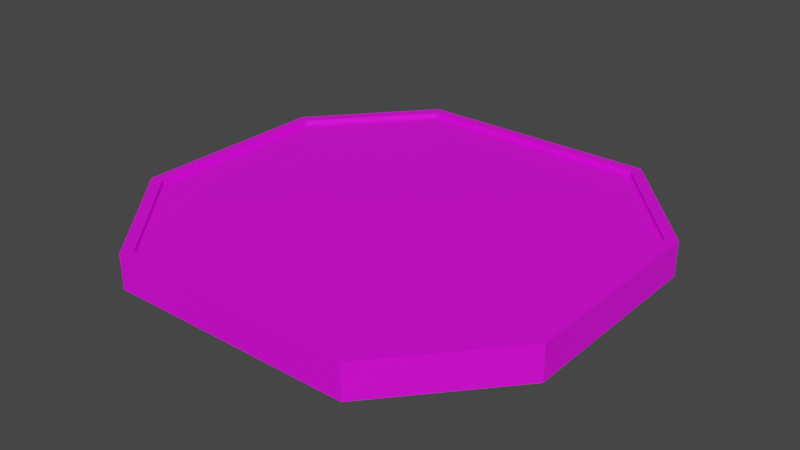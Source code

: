 # Source: pool.blend  (saved by Blender 2.90.8; exported with 4.5.12 LTS)
import bpy
from mathutils import Matrix  # noqa: F401  (used for matrix-valued properties, if any)

bpy.ops.wm.read_factory_settings(use_empty=True)
scene = bpy.context.scene
scene.name = 'Scene'

# ---- collections
col_collection = bpy.data.collections.new('Collection'); scene.collection.children.link(col_collection)

# ---- images (referenced by path relative to the original .blend; pixels are not part of the script)
import os
ASSET_DIR = os.environ.get("B2B_ASSET_DIR", "")  # directory of the original .blend (textures are referenced by path, not embedded)
HERE = os.path.dirname(os.path.abspath(__file__))  # packed textures are extracted next to this script under _unpacked/

def load_image(name, relpath, width, height, colorspace="sRGB"):
    """Load a texture the original file referenced (path relative to the .blend, or extracted next to this script)."""
    p = next((c for c in (os.path.join(HERE, relpath), os.path.join(ASSET_DIR, relpath)) if relpath and os.path.exists(c)), "")
    if p:
        img = bpy.data.images.load(p, check_existing=True)
        img.name = name
    else:  # same state as the original file: an image datablock whose file is absent (Cycles renders it pink)
        img = bpy.data.images.new(name, width, height)
        img.source = "FILE"
        img.filepath = "//" + (relpath or name)
    img.colorspace_settings.name = colorspace
    return img
img_pool_walls_bake = load_image('pool-walls-bake', 'pool-walls-bake.png', 1024, 1024, 'sRGB')
img_water_surface_bake = load_image('water-surface-bake', 'water-surface-bake.png', 1024, 1024, 'sRGB')
img_underwater_bake_full_png = load_image('underwater_bake_full.png', 'underwater_bake_full.png', 1024, 1024, 'sRGB')

# ---- materials (node trees are filled in below, after node groups)
mat_pool_walls = bpy.data.materials.new('pool-walls')
mat_water_surface = bpy.data.materials.new('water-surface')
mat_water_surface.surface_render_method = 'BLENDED'
mat_water_surface.blend_method = 'BLEND'
mat_walls_inside_pool = bpy.data.materials.new('walls-inside-pool')

# ---- material node trees
mat_pool_walls.use_nodes = True; mat_pool_walls.node_tree.nodes.clear()
_N = mat_pool_walls.node_tree.nodes; _L = mat_pool_walls.node_tree.links
n0 = _N.new('ShaderNodeBsdfPrincipled'); n0.name = 'Principled BSDF'; n0.location = (185, 302)
n0.distribution = 'GGX'
n0.subsurface_method = 'BURLEY'
n0.inputs[3].default_value = 1.45
n0.inputs[27].default_value = (0.0, 0.0, 0.0, 1.0)
n0.inputs[28].default_value = 1.0
n1 = _N.new('ShaderNodeOutputMaterial'); n1.name = 'Material Output'; n1.location = (475, 302)
n2 = _N.new('ShaderNodeTexImage'); n2.name = 'Image Texture'; n2.location = (-289, 181)
n2.image = img_pool_walls_bake
_L.new(n0.outputs[0], n1.inputs[0])
_L.new(n2.outputs[0], n0.inputs[0])
n1.is_active_output = True
mat_water_surface.use_nodes = True; mat_water_surface.node_tree.nodes.clear()
_N = mat_water_surface.node_tree.nodes; _L = mat_water_surface.node_tree.links
n0 = _N.new('ShaderNodeOutputMaterial'); n0.name = 'Material Output'; n0.location = (390, 300)
n1 = _N.new('ShaderNodeBsdfPrincipled'); n1.name = 'Principled BSDF'; n1.location = (75, 378)
n1.distribution = 'GGX'
n1.subsurface_method = 'BURLEY'
n1.inputs[3].default_value = 1.45
n1.inputs[27].default_value = (0.0, 0.0, 0.0, 1.0)
n1.inputs[28].default_value = 1.0
n2 = _N.new('ShaderNodeSeparateColor'); n2.name = 'Separate HSV'; n2.location = (-465, -15)
n3 = _N.new('ShaderNodeValToRGB'); n3.name = 'ColorRamp.001'; n3.location = (-258, -1)
while len(n3.color_ramp.elements) > 1: n3.color_ramp.elements.remove(n3.color_ramp.elements[-1])
n3.color_ramp.elements[0].position = 0.0; n3.color_ramp.elements[0].color = (0.0, 0.0, 0.0, 1.0)
_e = n3.color_ramp.elements.new(0.646); _e.color = (1.0, 1.0, 1.0, 1.0)
n4 = _N.new('ShaderNodeTexImage'); n4.name = 'Image Texture'; n4.location = (-786, -54)
n4.image = img_water_surface_bake
_L.new(n1.outputs[0], n0.inputs[0])
_L.new(n4.outputs[0], n2.inputs[0])
_L.new(n2.outputs[2], n3.inputs[0])
_L.new(n3.outputs[0], n1.inputs[4])
_L.new(n4.outputs[0], n1.inputs[0])
n0.is_active_output = True
mat_walls_inside_pool.use_nodes = True; mat_walls_inside_pool.node_tree.nodes.clear()
_N = mat_walls_inside_pool.node_tree.nodes; _L = mat_walls_inside_pool.node_tree.links
n0 = _N.new('ShaderNodeBsdfPrincipled'); n0.name = 'Principled BSDF'; n0.location = (191, 300)
n0.distribution = 'GGX'
n0.subsurface_method = 'BURLEY'
n0.inputs[3].default_value = 1.45
n0.inputs[27].default_value = (0.0, 0.0, 0.0, 1.0)
n0.inputs[28].default_value = 1.0
n1 = _N.new('ShaderNodeOutputMaterial'); n1.name = 'Material Output'; n1.location = (481, 300)
n2 = _N.new('ShaderNodeTexImage'); n2.name = 'Image Texture'; n2.location = (-198, 271)
n2.image = img_underwater_bake_full_png
_L.new(n0.outputs[0], n1.inputs[0])
_L.new(n2.outputs[0], n0.inputs[0])
n1.is_active_output = True

# ---- world
world_world = bpy.data.worlds.new('World'); scene.world = world_world
world_world.use_nodes = True; world_world.node_tree.nodes.clear()
_N = world_world.node_tree.nodes; _L = world_world.node_tree.links
n0 = _N.new('ShaderNodeOutputWorld'); n0.name = 'World Output'; n0.location = (300, 300)
n1 = _N.new('ShaderNodeBackground'); n1.name = 'Background'; n1.location = (10, 300)
n1.inputs[0].default_value = (0.05088, 0.05088, 0.05088, 1.0)
_L.new(n1.outputs[0], n0.inputs[0])
n0.is_active_output = True
world_world.color = (0.05088, 0.05088, 0.05088)
world_world.use_sun_shadow = False
world_world.sun_shadow_jitter_overblur = 0.0

# ---- meshes
me_cylinder_013 = bpy.data.meshes.new('Cylinder.013')
me_cylinder_013.from_pydata([(-6.407, -2.894, 5.707), (-3.533, -6.199, 5.707), (3.715, -6.199, 5.707), (6.579, -2.912, 5.707), (6.579, 3.066, 5.707), (3.715, 6.354, 5.707), (-3.533, 6.354, 5.707), (-6.407, 3.048, 5.707), (-6.084, -2.773, 6.707), (-3.385, -5.876, 6.707), (3.567, -5.876, 6.707), (6.255, -2.791, 6.707), (6.255, 2.945, 6.707), (3.567, 6.03, 6.707), (-3.385, 6.03, 6.707), (-6.084, 2.927, 6.707), (-6.407, -2.894, 6.707), (-3.533, -6.199, 6.707), (3.715, -6.199, 6.707), (6.579, -2.912, 6.707), (6.579, 3.066, 6.707), (3.715, 6.354, 6.707), (-3.533, 6.354, 6.707), (-6.407, 3.048, 6.707), (-6.084, -2.773, 6.569), (-3.385, -5.876, 6.569), (3.567, -5.876, 6.569), (6.255, -2.791, 6.569), (6.255, 2.945, 6.569), (3.567, 6.03, 6.569), (-3.385, 6.03, 6.569), (-6.084, 2.927, 6.569)], [], [(14, 15, 31, 30), (6, 7, 23, 22), (5, 6, 22, 21), (3, 4, 20, 19), (0, 1, 17, 16), (7, 0, 16, 23), (4, 5, 21, 20), (2, 3, 19, 18), (1, 2, 18, 17), (9, 8, 16, 17), (10, 9, 17, 18), (11, 10, 18, 19), (12, 11, 19, 20), (13, 12, 20, 21), (14, 13, 21, 22), (15, 14, 22, 23), (8, 15, 23, 16), (12, 13, 29, 28), (10, 11, 27, 26), (8, 9, 25, 24), (15, 8, 24, 31), (13, 14, 30, 29), (11, 12, 28, 27), (9, 10, 26, 25)])
me_cylinder_013.polygons.foreach_set('material_index', [1, 1, 1, 1, 1, 1, 1, 1, 1, 1, 1, 1, 1, 1, 1, 1, 1, 1, 1, 1, 1, 1, 1, 1])
_uv = me_cylinder_013.uv_layers.new(name='UVMap')
_uv.uv.foreach_set('vector', [0.9832, 0.7841, 0.9832, 0.5894, 0.991, 0.5894, 0.991, 0.7841, 0.8518, 0.8267, 0.8518, 0.6193, 0.9087, 0.6193, 0.9087, 0.8267, 0.9714, 0.02273, 0.9714, 0.4773, 0.9144, 0.4773, 0.9144, 0.02273, 0.7892, 0.6205, 0.7892, 0.2455, 0.8461, 0.2455, 0.8461, 0.6205, 0.8518, 0.2467, 0.8518, 0.03936, 0.9087, 0.03936, 0.9087, 0.2467, 0.8518, 0.6193, 0.8518, 0.2467, 0.9087, 0.2467, 0.9087, 0.6193, 0.7892, 0.2455, 0.7892, 0.03936, 0.8461, 0.03936, 0.8461, 0.2455, 0.7892, 0.8267, 0.7892, 0.6205, 0.8461, 0.6205, 0.8461, 0.8267, 0.9714, 0.5227, 0.9714, 0.9773, 0.9144, 0.9773, 0.9144, 0.5227, 0.7321, 0.2303, 0.5554, 0.06101, 0.5623, 0.04072, 0.7506, 0.221, 0.7321, 0.6663, 0.7321, 0.2303, 0.7506, 0.221, 0.7506, 0.6756, 0.5565, 0.8349, 0.7321, 0.6663, 0.7506, 0.6756, 0.5634, 0.8552, 0.2298, 0.8349, 0.5565, 0.8349, 0.5634, 0.8552, 0.2229, 0.8552, 0.05416, 0.6663, 0.2298, 0.8349, 0.2229, 0.8552, 0.03574, 0.6756, 0.05416, 0.2303, 0.05416, 0.6663, 0.03574, 0.6756, 0.03574, 0.221, 0.2309, 0.06101, 0.05416, 0.2303, 0.03574, 0.221, 0.224, 0.04072, 0.5554, 0.06101, 0.2309, 0.06101, 0.224, 0.04072, 0.5623, 0.04072, 0.9746, 0.2308, 0.9746, 0.03734, 0.9824, 0.03734, 0.9824, 0.2308, 0.9746, 0.7841, 0.9746, 0.5906, 0.9824, 0.5906, 0.9824, 0.7841, 0.9832, 0.232, 0.9832, 0.03734, 0.991, 0.03734, 0.991, 0.232, 0.9832, 0.5894, 0.9832, 0.232, 0.991, 0.232, 0.991, 0.5894, 0.9918, 0.9376, 0.9918, 0.5015, 0.9996, 0.5015, 0.9996, 0.9376, 0.9746, 0.5906, 0.9746, 0.2308, 0.9824, 0.2308, 0.9824, 0.5906, 0.9996, 0.0218, 0.9996, 0.4579, 0.9918, 0.4579, 0.9918, 0.0218])
me_cylinder_013.materials.append(mat_pool_walls)
me_cylinder_013.materials.append(mat_pool_walls)
me_cylinder_013.use_remesh_fix_poles = True
me_cylinder_013.use_remesh_preserve_attributes = False
me_cylinder_013.use_mirror_vertex_groups = False
me_cylinder_013.update()
me_cylinder_013.normals_split_custom_set([tuple(v) for v in zip(*[iter([0.7546, -0.6562, 0.0, 0.7546, -0.6562, 0.0, 0.7546, -0.6562, 0.0, 0.7546, -0.6562, 0.0, -0.7546, 0.6562, 0.0, -0.7546, 0.6562, 0.0, -0.7546, 0.6562, 0.0, -0.7546, 0.6562, 0.0, 1.316e-07, 1.0, 0.0, 1.316e-07, 1.0, 0.0, 1.316e-07, 1.0, 0.0, 1.316e-07, 1.0, 0.0, 1.0, -1.595e-07, 0.0, 1.0, -1.595e-07, 0.0, 1.0, -1.595e-07, 0.0, 1.0, -1.595e-07, 0.0, -0.7546, -0.6562, 0.0, -0.7546, -0.6562, 0.0, -0.7546, -0.6562, 0.0, -0.7546, -0.6562, 0.0, -1.0, 3.21e-07, 0.0, -1.0, 3.21e-07, 0.0, -1.0, 3.21e-07, 0.0, -1.0, 3.21e-07, 0.0, 0.754, 0.6569, 0.0, 0.754, 0.6569, 0.0, 0.754, 0.6569, 0.0, 0.754, 0.6569, 0.0, 0.754, -0.6569, 0.0, 0.754, -0.6569, 0.0, 0.754, -0.6569, 0.0, 0.754, -0.6569, 0.0, -1.974e-07, -1.0, 0.0, -1.974e-07, -1.0, 0.0, -1.974e-07, -1.0, 0.0, -1.974e-07, -1.0, 0.0, -1.389e-06, 0.0, 1.0, -1.389e-06, 0.0, 1.0, -1.389e-06, 0.0, 1.0, -1.389e-06, 0.0, 1.0, 2.485e-08, 0.0, 1.0, 2.485e-08, 0.0, 1.0, 2.485e-08, 0.0, 1.0, 2.485e-08, 0.0, 1.0, 0.0, 0.0, 1.0, 0.0, 0.0, 1.0, 0.0, 0.0, 1.0, 0.0, 0.0, 1.0, 0.0, 0.0, 1.0, 0.0, 0.0, 1.0, 0.0, 0.0, 1.0, 0.0, 0.0, 1.0, 1.396e-06, 0.0, 1.0, 1.396e-06, 0.0, 1.0, 1.396e-06, 0.0, 1.0, 1.396e-06, 0.0, 1.0, 1.805e-08, 0.0, 1.0, 1.805e-08, 0.0, 1.0, 1.805e-08, 0.0, 1.0, 1.805e-08, 0.0, 1.0, 0.0, 0.0, 1.0, 0.0, 0.0, 1.0, 0.0, 0.0, 1.0, 0.0, 0.0, 1.0, 2.027e-06, 0.0, 1.0, 2.027e-06, 0.0, 1.0, 2.027e-06, 0.0, 1.0, 2.027e-06, 0.0, 1.0, -0.754, -0.6569, 0.0, -0.754, -0.6569, 0.0, -0.754, -0.6569, 0.0, -0.754, -0.6569, 0.0, -0.754, 0.6569, 0.0, -0.754, 0.6569, 0.0, -0.754, 0.6569, 0.0, -0.754, 0.6569, 0.0, 0.7546, 0.6562, 0.0, 0.7546, 0.6562, 0.0, 0.7546, 0.6562, 0.0, 0.7546, 0.6562, 0.0, 1.0, -3.05e-07, 0.0, 1.0, -3.05e-07, 0.0, 1.0, -3.05e-07, 0.0, 1.0, -3.05e-07, 0.0, -1.372e-07, -1.0, 0.0, -1.372e-07, -1.0, 0.0, -1.372e-07, -1.0, 0.0, -1.372e-07, -1.0, 0.0, -1.0, 1.515e-07, 0.0, -1.0, 1.515e-07, 0.0, -1.0, 1.515e-07, 0.0, -1.0, 1.515e-07, 0.0, 2.057e-07, 1.0, 0.0, 2.057e-07, 1.0, 0.0, 2.057e-07, 1.0, 0.0, 2.057e-07, 1.0, 0.0])] * 3)])
me_cylinder_001 = bpy.data.meshes.new('Cylinder.001')
me_cylinder_001.from_pydata([(-6.084, -2.773, 6.569), (-3.385, -5.876, 6.569), (3.567, -5.876, 6.569), (6.255, -2.791, 6.569), (6.255, 2.945, 6.569), (3.567, 6.03, 6.569), (-3.385, 6.03, 6.569), (-6.084, 2.927, 6.569), (-1.258, -1.474, 6.569), (3.567, 0.07728, 6.569), (-1.258, 4.479, 6.569), (0.09106, -5.876, 6.569), (-4.735, -1.474, 6.569), (-3.671, 0.7265, 6.569), (1.155, -3.675, 6.569), (-1.79, -2.575, 6.569), (4.911, 4.488, 6.569), (4.911, -1.465, 6.569), (3.567, -2.899, 6.569), (3.567, 3.054, 6.569), (4.239, 0.7943, 6.569)], [], [(1, 12, 7, 0), (15, 13, 7, 12), (3, 4, 17, 2), (20, 19, 9, 18), (6, 7, 10, 5), (2, 18, 9, 8, 14), (8, 10, 7, 13), (8, 9, 10), (9, 19, 5, 10), (11, 15, 12, 1), (2, 14, 15, 11), (14, 8, 13, 15), (17, 20, 18, 2), (4, 16, 20, 17), (16, 5, 19, 20)])
_uv = me_cylinder_001.uv_layers.new(name='UVMap')
_uv.uv.foreach_set('vector', [0.09833, 0.7536, 0.336, 0.8549, 0.7336, 0.9872, 0.2368, 0.9543, 0.2334, 0.6507, 0.6012, 0.8413, 0.7336, 0.9872, 0.336, 0.8549, 0.2582, 0.07928, 0.6204, 0.01304, 0.3367, 0.1442, -9.266e-05, 0.2432, 0.5092, 0.1937, 0.6817, 0.2432, 0.5023, 0.281, 0.2272, 0.2432, 0.8939, 0.6817, 0.7336, 0.9872, 0.775, 0.5657, 0.9999, 0.2111, -9.266e-05, 0.2432, 0.2272, 0.2432, 0.5023, 0.281, 0.3814, 0.5317, 0.1161, 0.3477, 0.3814, 0.5317, 0.775, 0.5657, 0.7336, 0.9872, 0.6012, 0.8413, 0.3814, 0.5317, 0.5023, 0.281, 0.775, 0.5657, 0.5023, 0.281, 0.6817, 0.2432, 0.9999, 0.2111, 0.775, 0.5657, 0.0813, 0.5221, 0.2334, 0.6507, 0.336, 0.8549, 0.09833, 0.7536, -9.266e-05, 0.2432, 0.1161, 0.3477, 0.2334, 0.6507, 0.0813, 0.5221, 0.1161, 0.3477, 0.3814, 0.5317, 0.6012, 0.8413, 0.2334, 0.6507, 0.3367, 0.1442, 0.5092, 0.1937, 0.2272, 0.2432, -9.266e-05, 0.2432, 0.6204, 0.01304, 0.8461, 0.1669, 0.5092, 0.1937, 0.3367, 0.1442, 0.8461, 0.1669, 0.9999, 0.2111, 0.6817, 0.2432, 0.5092, 0.1937])
me_cylinder_001.materials.append(mat_water_surface)
me_cylinder_001.use_remesh_fix_poles = True
me_cylinder_001.use_remesh_preserve_attributes = False
me_cylinder_001.use_mirror_vertex_groups = False
me_cylinder_001.update()
me_cylinder_001.normals_split_custom_set([tuple(v) for v in zip(*[iter([0.0, 0.0, 1.0, 0.0, 0.0, 1.0, 0.0, 0.0, 1.0, 0.0, 0.0, 1.0, 0.0, 0.0, 1.0, 0.0, 0.0, 1.0, 0.0, 0.0, 1.0, 0.0, 0.0, 1.0, 4.948e-07, 0.0, 1.0, 4.948e-07, 0.0, 1.0, 4.948e-07, 0.0, 1.0, 4.948e-07, 0.0, 1.0, 1.907e-06, 0.0, 1.0, 1.907e-06, 0.0, 1.0, 1.907e-06, 0.0, 1.0, 1.907e-06, 0.0, 1.0, 8.841e-08, 0.0, 1.0, 8.841e-08, 0.0, 1.0, 8.841e-08, 0.0, 1.0, 8.841e-08, 0.0, 1.0, 0.0, 0.0, 1.0, 0.0, 0.0, 1.0, 0.0, 0.0, 1.0, 0.0, 0.0, 1.0, 0.0, 0.0, 1.0, -1.992e-07, 0.0, 1.0, -1.992e-07, 0.0, 1.0, -1.992e-07, 0.0, 1.0, -1.992e-07, 0.0, 1.0, 1.328e-07, 0.0, 1.0, 1.328e-07, 0.0, 1.0, 1.328e-07, 0.0, 1.0, -6.639e-08, 0.0, 1.0, -6.639e-08, 0.0, 1.0, -6.639e-08, 0.0, 1.0, -6.639e-08, 0.0, 1.0, -1.662e-07, 0.0, 1.0, -1.662e-07, 0.0, 1.0, -1.662e-07, 0.0, 1.0, -1.662e-07, 0.0, 1.0, 0.0, 0.0, 1.0, 0.0, 0.0, 1.0, 0.0, 0.0, 1.0, 0.0, 0.0, 1.0, -4.986e-07, 0.0, 1.0, -4.986e-07, 0.0, 1.0, -4.986e-07, 0.0, 1.0, -4.986e-07, 0.0, 1.0, 0.0, 0.0, 1.0, 0.0, 0.0, 1.0, 0.0, 0.0, 1.0, 0.0, 0.0, 1.0, -3.179e-07, 0.0, 1.0, -3.179e-07, 0.0, 1.0, -3.179e-07, 0.0, 1.0, -3.179e-07, 0.0, 1.0, 4.768e-07, 0.0, 1.0, 4.768e-07, 0.0, 1.0, 4.768e-07, 0.0, 1.0, 4.768e-07, 0.0, 1.0])] * 3)])
me_cylinder_006 = bpy.data.meshes.new('Cylinder.006')
me_cylinder_006.from_pydata([(-6.084, -2.773, 6.569), (-3.385, -5.876, 6.569), (3.567, -5.876, 6.569), (6.255, -2.791, 6.569), (6.255, 2.945, 6.569), (3.567, 6.03, 6.569), (-3.385, 6.03, 6.569), (-6.084, 2.927, 6.569), (-6.084, -2.773, 5.767), (-3.385, -5.876, 5.767), (3.567, -5.876, 5.767), (6.255, -2.791, 5.767), (6.255, 2.945, 5.767), (3.567, 6.03, 5.767), (-3.385, 6.03, 5.767), (-6.084, 2.927, 5.767), (0.09106, -5.876, 5.767), (6.255, 0.07728, 5.767), (0.09106, 6.03, 5.767), (-6.084, 0.07729, 5.767), (-1.647, -5.876, 5.767), (-6.084, 1.502, 5.767), (-1.647, 6.03, 5.767), (6.255, 1.511, 5.767), (1.829, -5.876, 5.767), (-4.735, 4.479, 5.767), (4.911, 4.488, 5.767), (4.911, -4.333, 5.767), (-4.735, -4.324, 5.767), (6.255, -1.357, 5.767), (1.829, 6.03, 5.767), (-6.084, -1.348, 5.767), (1.829, -2.784, 5.767), (1.829, 1.508, 5.767), (1.829, 2.939, 5.767), (1.829, 4.485, 5.767), (1.829, -4.33, 5.767), (0.09106, -4.329, 5.767), (-1.647, -4.327, 5.767), (-3.385, -4.325, 5.767), (-4.735, -2.775, 5.767), (-3.385, -2.777, 5.767), (0.09106, -2.782, 5.767), (4.911, -2.789, 5.767), (4.911, -1.356, 5.767), (1.829, -1.353, 5.767), (-1.647, -1.351, 5.767), (-3.385, -1.35, 5.767), (1.829, 0.07728, 5.767), (0.09106, 0.07728, 5.767), (-4.735, 0.07729, 5.767), (-4.735, 1.503, 5.767), (-3.385, 1.504, 5.767), (-1.647, 1.506, 5.767), (0.09106, 1.507, 5.767), (3.567, 1.509, 5.767), (4.911, 1.51, 5.767), (4.911, 2.943, 5.767), (-1.647, 2.934, 5.767), (-3.385, 2.931, 5.767), (-4.735, 2.929, 5.767), (-1.647, 4.482, 5.767), (3.567, 4.487, 5.767), (0.09106, -1.352, 5.767), (0.09106, 2.936, 5.767), (0.09106, 4.483, 5.767), (-1.647, -2.779, 5.767), (-1.647, 0.07729, 5.767), (-3.385, 0.07729, 5.767), (-3.385, 4.48, 5.767), (-4.735, -1.349, 5.767), (3.567, -4.332, 5.767), (3.567, -2.787, 5.767), (3.567, -1.355, 5.767), (3.567, 0.07728, 5.767), (3.567, 2.941, 5.767), (4.911, 0.07728, 5.767), (4.911, 4.488, 6.569), (6.255, 0.07728, 6.569), (6.255, 1.511, 6.569), (6.255, -1.357, 6.569), (-4.735, -4.324, 6.569), (4.911, -4.333, 6.569), (-4.735, 4.479, 6.569), (0.09106, -5.876, 6.569), (0.09106, 6.03, 6.569), (-6.084, 0.07729, 6.569), (1.829, -5.876, 6.569), (-1.647, 6.03, 6.569), (-6.084, 1.502, 6.569), (-1.647, -5.876, 6.569), (1.829, 6.03, 6.569), (-6.084, -1.348, 6.569)], [], [(30, 13, 5, 91), (4, 12, 23, 79), (23, 17, 78, 79), (18, 30, 91, 85), (5, 13, 26, 77), (77, 26, 12, 4), (17, 29, 80, 78), (17, 23, 56, 76), (23, 12, 57, 56), (26, 57, 12), (26, 13, 62), (14, 25, 69), (15, 60, 25), (28, 40, 8), (28, 9, 39), (27, 71, 10), (27, 11, 43), (11, 29, 44, 43), (29, 17, 76, 44), (57, 26, 62, 75), (55, 56, 57, 75), (76, 56, 55, 74), (73, 44, 76, 74), (72, 43, 44, 73), (43, 72, 71, 27), (13, 30, 35, 62), (35, 34, 75, 62), (34, 33, 55, 75), (33, 48, 74, 55), (48, 45, 73, 74), (45, 32, 72, 73), (71, 72, 32, 36), (24, 10, 71, 36), (36, 37, 16, 24), (36, 32, 42, 37), (45, 63, 42, 32), (48, 49, 63, 45), (33, 54, 49, 48), (34, 64, 54, 33), (35, 65, 64, 34), (30, 18, 65, 35), (37, 38, 20, 16), (37, 42, 66, 38), (66, 42, 63, 46), (46, 63, 49, 67), (49, 54, 53, 67), (53, 54, 64, 58), (64, 65, 61, 58), (18, 22, 61, 65), (38, 39, 9, 20), (38, 66, 41, 39), (41, 66, 46, 47), (47, 46, 67, 68), (52, 68, 67, 53), (52, 53, 58, 59), (58, 61, 69, 59), (22, 14, 69, 61), (25, 60, 59, 69), (51, 52, 59, 60), (68, 52, 51, 50), (70, 47, 68, 50), (40, 41, 47, 70), (40, 28, 39, 41), (8, 40, 70, 31), (31, 70, 50, 19), (19, 50, 51, 21), (21, 51, 60, 15), (22, 18, 85, 88), (6, 14, 22, 88), (6, 83, 25, 14), (7, 15, 25, 83), (3, 80, 29, 11), (3, 11, 27, 82), (2, 82, 27, 10), (2, 10, 24, 87), (24, 16, 84, 87), (16, 20, 90, 84), (1, 90, 20, 9), (1, 9, 28, 81), (0, 81, 28, 8), (0, 8, 31, 92), (19, 86, 92, 31), (21, 89, 86, 19), (7, 89, 21, 15)])
_uv = me_cylinder_006.uv_layers.new(name='UVMap')
_uv.uv.foreach_set('vector', [0.9257, 0.6308, 0.9553, 0.4842, 0.9812, 0.507, 0.9812, 0.6308, 0.8772, 0.636, 0.8308, 0.6292, 0.7966, 0.5174, 0.8772, 0.5339, 0.7966, 0.5174, 0.8217, 0.4301, 0.8772, 0.4318, 0.8772, 0.5339, 0.9394, 0.7477, 0.9257, 0.6308, 0.9812, 0.6308, 0.9812, 0.7546, 0.8772, 0.8557, 0.8513, 0.8329, 0.8149, 0.7527, 0.8772, 0.7458, 0.8772, 0.7458, 0.8149, 0.7527, 0.8308, 0.6292, 0.8772, 0.636, 0.8217, 0.4301, 0.8217, 0.3297, 0.8772, 0.3297, 0.8772, 0.4318, 0.398, -0.008464, 0.5344, 0.0189, 0.5218, 0.1157, 0.398, 0.1036, 0.5344, 0.0189, 0.5938, 0.01123, 0.5916, 0.1109, 0.5218, 0.1157, 0.7164, 0.09325, 0.5916, 0.1109, 0.5938, 0.01123, 0.7164, 0.09325, 0.7867, 0.2186, 0.7095, 0.1958, 0.8163, 0.6908, 0.6771, 0.7687, 0.7045, 0.6703, 0.6062, 0.8875, 0.6018, 0.7869, 0.6771, 0.7687, 0.08088, 0.7857, 0.1987, 0.7965, 0.2127, 0.8921, 0.08088, 0.7857, 0.01613, 0.6807, 0.08491, 0.6853, 0.08518, 0.1178, 0.09595, 0.1831, 0.008567, 0.1831, 0.08518, 0.1178, 0.2096, -0.004456, 0.2231, 0.1143, 0.2096, -0.004456, 0.3053, 0.004393, 0.2929, 0.1123, 0.2231, 0.1143, 0.3053, 0.004393, 0.398, -0.008464, 0.398, 0.1036, 0.2929, 0.1123, 0.5916, 0.1109, 0.7164, 0.09325, 0.7095, 0.1958, 0.5915, 0.185, 0.5147, 0.185, 0.5218, 0.1157, 0.5916, 0.1109, 0.5915, 0.185, 0.398, 0.1036, 0.5218, 0.1157, 0.5147, 0.185, 0.4045, 0.1958, 0.293, 0.1837, 0.2929, 0.1123, 0.398, 0.1036, 0.4045, 0.1958, 0.219, 0.1837, 0.2231, 0.1143, 0.2929, 0.1123, 0.293, 0.1837, 0.2231, 0.1143, 0.219, 0.1837, 0.09595, 0.1831, 0.08518, 0.1178, 0.7867, 0.2186, 0.8163, 0.3195, 0.714, 0.372, 0.7095, 0.1958, 0.714, 0.372, 0.5979, 0.3081, 0.5915, 0.185, 0.7095, 0.1958, 0.5979, 0.3081, 0.5035, 0.3218, 0.5147, 0.185, 0.5915, 0.185, 0.5035, 0.3218, 0.3908, 0.3515, 0.4045, 0.1958, 0.5147, 0.185, 0.3908, 0.3515, 0.3033, 0.3332, 0.293, 0.1837, 0.4045, 0.1958, 0.3033, 0.3332, 0.2066, 0.3195, 0.219, 0.1837, 0.293, 0.1837, 0.09595, 0.1831, 0.219, 0.1837, 0.2066, 0.3195, 0.1027, 0.3248, -0.01337, 0.3248, 0.008567, 0.1831, 0.09595, 0.1831, 0.1027, 0.3248, 0.1027, 0.3248, 0.09035, 0.4582, 0.01003, 0.4582, -0.01337, 0.3248, 0.1027, 0.3248, 0.2066, 0.3195, 0.198, 0.433, 0.09035, 0.4582, 0.3033, 0.3332, 0.3143, 0.433, 0.198, 0.433, 0.2066, 0.3195, 0.3908, 0.3515, 0.4045, 0.4433, 0.3143, 0.433, 0.3033, 0.3332, 0.5035, 0.3218, 0.4897, 0.4433, 0.4045, 0.4433, 0.3908, 0.3515, 0.5979, 0.3081, 0.6182, 0.4433, 0.4897, 0.4433, 0.5035, 0.3218, 0.714, 0.372, 0.723, 0.4661, 0.6182, 0.4433, 0.5979, 0.3081, 0.8163, 0.3195, 0.8026, 0.4501, 0.723, 0.4661, 0.714, 0.372, 0.09035, 0.4582, 0.08084, 0.5622, 0.02078, 0.5663, 0.01003, 0.4582, 0.09035, 0.4582, 0.198, 0.433, 0.2075, 0.5477, 0.08084, 0.5622, 0.2075, 0.5477, 0.198, 0.433, 0.3143, 0.433, 0.2954, 0.5638, 0.2954, 0.5638, 0.3143, 0.433, 0.4045, 0.4433, 0.4227, 0.5894, 0.4045, 0.4433, 0.4897, 0.4433, 0.4965, 0.5944, 0.4227, 0.5894, 0.4965, 0.5944, 0.4897, 0.4433, 0.6182, 0.4433, 0.6181, 0.5876, 0.6182, 0.4433, 0.723, 0.4661, 0.7115, 0.5921, 0.6181, 0.5876, 0.8026, 0.4501, 0.8163, 0.5671, 0.7115, 0.5921, 0.723, 0.4661, 0.08084, 0.5622, 0.08491, 0.6853, 0.01613, 0.6807, 0.02078, 0.5663, 0.08084, 0.5622, 0.2075, 0.5477, 0.2021, 0.6865, 0.08491, 0.6853, 0.2021, 0.6865, 0.2075, 0.5477, 0.2954, 0.5638, 0.2968, 0.6899, 0.2968, 0.6899, 0.2954, 0.5638, 0.4227, 0.5894, 0.4235, 0.6685, 0.5009, 0.6657, 0.4235, 0.6685, 0.4227, 0.5894, 0.4965, 0.5944, 0.5009, 0.6657, 0.4965, 0.5944, 0.6181, 0.5876, 0.6042, 0.6726, 0.6181, 0.5876, 0.7115, 0.5921, 0.7045, 0.6703, 0.6042, 0.6726, 0.8163, 0.5671, 0.8163, 0.6908, 0.7045, 0.6703, 0.7115, 0.5921, 0.6771, 0.7687, 0.6018, 0.7869, 0.6042, 0.6726, 0.7045, 0.6703, 0.4918, 0.7983, 0.5009, 0.6657, 0.6042, 0.6726, 0.6018, 0.7869, 0.4235, 0.6685, 0.5009, 0.6657, 0.4918, 0.7983, 0.4136, 0.8029, 0.3182, 0.7981, 0.2968, 0.6899, 0.4235, 0.6685, 0.4136, 0.8029, 0.1987, 0.7965, 0.2021, 0.6865, 0.2968, 0.6899, 0.3182, 0.7981, 0.1987, 0.7965, 0.08088, 0.7857, 0.08491, 0.6853, 0.2021, 0.6865, 0.2127, 0.8921, 0.1987, 0.7965, 0.3182, 0.7981, 0.3082, 0.867, 0.3082, 0.867, 0.3182, 0.7981, 0.4136, 0.8029, 0.4068, 0.867, 0.4068, 0.867, 0.4136, 0.8029, 0.4918, 0.7983, 0.5076, 0.9081, 0.5076, 0.9081, 0.4918, 0.7983, 0.6018, 0.7869, 0.6062, 0.8875, 0.9257, 0.8783, 0.9394, 0.7477, 0.9812, 0.7546, 0.9812, 0.8783, 0.9812, 1.002, 0.9257, 1.002, 0.9257, 0.8783, 0.9812, 0.8783, 0.8736, 0.8508, 0.8736, 0.7403, 0.9611, 0.7586, 0.9291, 0.8508, 0.8736, 0.6299, 0.9246, 0.6253, 0.9611, 0.7586, 0.8736, 0.7403, 0.8772, 0.2276, 0.8772, 0.3297, 0.8217, 0.3297, 0.8217, 0.2339, 0.8772, 0.2276, 0.8217, 0.2339, 0.8217, 0.1025, 0.8772, 0.1178, 0.8772, 0.007944, 0.8772, 0.1178, 0.8217, 0.1025, 0.8217, 0.02597, 0.9883, 0.4975, 0.9328, 0.5046, 0.9328, 0.3702, 0.9883, 0.3738, 0.9328, 0.3702, 0.9328, 0.2346, 0.9883, 0.25, 0.9883, 0.3738, 0.9328, 0.2346, 0.9328, 0.132, 0.9883, 0.1262, 0.9883, 0.25, 0.9883, 0.002475, 0.9883, 0.1262, 0.9328, 0.132, 0.9328, 0.02189, 0.8736, 0.003099, 0.9291, 0.01352, 0.936, 0.08972, 0.8736, 0.1136, 0.8736, 0.224, 0.8736, 0.1136, 0.936, 0.08972, 0.9291, 0.2313, 0.8736, 0.224, 0.9291, 0.2313, 0.9268, 0.3415, 0.8736, 0.3255, 0.9268, 0.4429, 0.8736, 0.427, 0.8736, 0.3255, 0.9268, 0.3415, 0.9246, 0.5033, 0.8736, 0.5284, 0.8736, 0.427, 0.9268, 0.4429, 0.8736, 0.6299, 0.8736, 0.5284, 0.9246, 0.5033, 0.9246, 0.6253])
me_cylinder_006.materials.append(mat_walls_inside_pool)
me_cylinder_006.materials.append(mat_pool_walls)
me_cylinder_006.use_remesh_fix_poles = True
me_cylinder_006.use_remesh_preserve_attributes = False
me_cylinder_006.use_mirror_vertex_groups = False
me_cylinder_006.update()
me_cylinder_006.normals_split_custom_set([tuple(v) for v in zip(*[iter([-2.743e-07, -1.0, 0.0, -2.743e-07, -1.0, 0.0, -2.743e-07, -1.0, 0.0, -2.743e-07, -1.0, 0.0, -1.0, 0.0, 0.0, -1.0, 0.0, 0.0, -1.0, 0.0, 0.0, -1.0, 0.0, 0.0, -1.0, 0.0, 0.0, -1.0, 0.0, 0.0, -1.0, 0.0, 0.0, -1.0, 0.0, 0.0, 0.0, -1.0, 0.0, 0.0, -1.0, 0.0, 0.0, -1.0, 0.0, 0.0, -1.0, 0.0, -0.754, -0.6569, 0.0, -0.754, -0.6569, 0.0, -0.754, -0.6569, 0.0, -0.754, -0.6569, 0.0, -0.754, -0.6569, 0.0, -0.754, -0.6569, 0.0, -0.754, -0.6569, 0.0, -0.754, -0.6569, 0.0, -1.0, 4.144e-07, 0.0, -1.0, 4.144e-07, 0.0, -1.0, 4.144e-07, 0.0, -1.0, 4.144e-07, 0.0, 4.95e-07, 0.0, 1.0, 4.95e-07, 0.0, 1.0, 4.95e-07, 0.0, 1.0, 4.95e-07, 0.0, 1.0, 0.0, 0.0, 1.0, 0.0, 0.0, 1.0, 0.0, 0.0, 1.0, 0.0, 0.0, 1.0, 1.714e-07, 0.0, 1.0, 1.714e-07, 0.0, 1.0, 1.714e-07, 0.0, 1.0, 0.0, 0.0, 1.0, 0.0, 0.0, 1.0, 0.0, 0.0, 1.0, -2.578e-07, 0.0, 1.0, -2.578e-07, 0.0, 1.0, -2.578e-07, 0.0, 1.0, 0.0, 0.0, 1.0, 0.0, 0.0, 1.0, 0.0, 0.0, 1.0, 4.632e-08, 0.0, 1.0, 4.632e-08, 0.0, 1.0, 4.632e-08, 0.0, 1.0, 0.0, 0.0, 1.0, 0.0, 0.0, 1.0, 0.0, 0.0, 1.0, 0.0, 0.0, 1.0, 0.0, 0.0, 1.0, 0.0, 0.0, 1.0, -6.398e-07, 0.0, 1.0, -6.398e-07, 0.0, 1.0, -6.398e-07, 0.0, 1.0, 4.95e-07, 0.0, 1.0, 4.95e-07, 0.0, 1.0, 4.95e-07, 0.0, 1.0, 4.95e-07, 0.0, 1.0, 4.95e-07, 0.0, 1.0, 4.95e-07, 0.0, 1.0, 4.95e-07, 0.0, 1.0, 4.95e-07, 0.0, 1.0, 0.0, 0.0, 1.0, 0.0, 0.0, 1.0, 0.0, 0.0, 1.0, 0.0, 0.0, 1.0, 1.263e-07, 0.0, 1.0, 1.263e-07, 0.0, 1.0, 1.263e-07, 0.0, 1.0, 1.263e-07, 0.0, 1.0, -4.953e-07, 0.0, 1.0, -4.953e-07, 0.0, 1.0, -4.953e-07, 0.0, 1.0, -4.953e-07, 0.0, 1.0, -5.579e-07, 0.0, 1.0, -5.579e-07, 0.0, 1.0, -5.579e-07, 0.0, 1.0, -5.579e-07, 0.0, 1.0, -3.434e-08, 0.0, 1.0, -3.434e-08, 0.0, 1.0, -3.434e-08, 0.0, 1.0, -3.434e-08, 0.0, 1.0, 4.508e-08, 0.0, 1.0, 4.508e-08, 0.0, 1.0, 4.508e-08, 0.0, 1.0, 4.508e-08, 0.0, 1.0, 1.804e-08, 0.0, 1.0, 1.804e-08, 0.0, 1.0, 1.804e-08, 0.0, 1.0, 1.804e-08, 0.0, 1.0, 0.0, 0.0, 1.0, 0.0, 0.0, 1.0, 0.0, 0.0, 1.0, 0.0, 0.0, 1.0, 0.0, 0.0, 1.0, 0.0, 0.0, 1.0, 0.0, 0.0, 1.0, 0.0, 0.0, 1.0, 3.833e-07, 0.0, 1.0, 3.833e-07, 0.0, 1.0, 3.833e-07, 0.0, 1.0, 3.833e-07, 0.0, 1.0, 0.0, 0.0, 1.0, 0.0, 0.0, 1.0, 0.0, 0.0, 1.0, 0.0, 0.0, 1.0, 0.0, 0.0, 1.0, 0.0, 0.0, 1.0, 0.0, 0.0, 1.0, 0.0, 0.0, 1.0, 0.0, 0.0, 1.0, 0.0, 0.0, 1.0, 0.0, 0.0, 1.0, 0.0, 0.0, 1.0, -2.324e-08, 0.0, 1.0, -2.324e-08, 0.0, 1.0, -2.324e-08, 0.0, 1.0, -2.324e-08, 0.0, 1.0, 0.0, 0.0, 1.0, 0.0, 0.0, 1.0, 0.0, 0.0, 1.0, 0.0, 0.0, 1.0, 0.0, 0.0, 1.0, 0.0, 0.0, 1.0, 0.0, 0.0, 1.0, 0.0, 0.0, 1.0, -3.746e-10, 0.0, 1.0, -3.746e-10, 0.0, 1.0, -3.746e-10, 0.0, 1.0, -3.746e-10, 0.0, 1.0, -1.071e-07, 0.0, 1.0, -1.071e-07, 0.0, 1.0, -1.071e-07, 0.0, 1.0, -1.071e-07, 0.0, 1.0, 0.0, 0.0, 1.0, 0.0, 0.0, 1.0, 0.0, 0.0, 1.0, 0.0, 0.0, 1.0, 6.257e-08, 0.0, 1.0, 6.257e-08, 0.0, 1.0, 6.257e-08, 0.0, 1.0, 6.257e-08, 0.0, 1.0, -2.39e-07, 0.0, 1.0, -2.39e-07, 0.0, 1.0, -2.39e-07, 0.0, 1.0, -2.39e-07, 0.0, 1.0, -2.322e-08, 0.0, 1.0, -2.322e-08, 0.0, 1.0, -2.322e-08, 0.0, 1.0, -2.322e-08, 0.0, 1.0, -4.129e-08, 0.0, 1.0, -4.129e-08, 0.0, 1.0, -4.129e-08, 0.0, 1.0, -4.129e-08, 0.0, 1.0, 0.0, 0.0, 1.0, 0.0, 0.0, 1.0, 0.0, 0.0, 1.0, 0.0, 0.0, 1.0, 1.072e-07, 0.0, 1.0, 1.072e-07, 0.0, 1.0, 1.072e-07, 0.0, 1.0, 1.072e-07, 0.0, 1.0, 1.342e-07, 0.0, 1.0, 1.342e-07, 0.0, 1.0, 1.342e-07, 0.0, 1.0, 1.342e-07, 0.0, 1.0, 0.0, 0.0, 1.0, 0.0, 0.0, 1.0, 0.0, 0.0, 1.0, 0.0, 0.0, 1.0, -8.062e-08, 0.0, 1.0, -8.062e-08, 0.0, 1.0, -8.062e-08, 0.0, 1.0, -8.062e-08, 0.0, 1.0, 0.0, 0.0, 1.0, 0.0, 0.0, 1.0, 0.0, 0.0, 1.0, 0.0, 0.0, 1.0, -1.471e-07, 0.0, 1.0, -1.471e-07, 0.0, 1.0, -1.471e-07, 0.0, 1.0, -1.471e-07, 0.0, 1.0, -4.124e-08, 0.0, 1.0, -4.124e-08, 0.0, 1.0, -4.124e-08, 0.0, 1.0, -4.124e-08, 0.0, 1.0, 0.0, 0.0, 1.0, 0.0, 0.0, 1.0, 0.0, 0.0, 1.0, 0.0, 0.0, 1.0, -2.321e-07, 0.0, 1.0, -2.321e-07, 0.0, 1.0, -2.321e-07, 0.0, 1.0, -2.321e-07, 0.0, 1.0, 4.476e-08, 0.0, 1.0, 4.476e-08, 0.0, 1.0, 4.476e-08, 0.0, 1.0, 4.476e-08, 0.0, 1.0, 0.0, 0.0, 1.0, 0.0, 0.0, 1.0, 0.0, 0.0, 1.0, 0.0, 0.0, 1.0, -8.069e-08, 0.0, 1.0, -8.069e-08, 0.0, 1.0, -8.069e-08, 0.0, 1.0, -8.069e-08, 0.0, 1.0, -3.543e-07, 0.0, 1.0, -3.543e-07, 0.0, 1.0, -3.543e-07, 0.0, 1.0, -3.543e-07, 0.0, 1.0, 1.798e-08, 0.0, 1.0, 1.798e-08, 0.0, 1.0, 1.798e-08, 0.0, 1.0, 1.798e-08, 0.0, 1.0, 0.0, 0.0, 1.0, 0.0, 0.0, 1.0, 0.0, 0.0, 1.0, 0.0, 0.0, 1.0, -3.677e-08, 0.0, 1.0, -3.677e-08, 0.0, 1.0, -3.677e-08, 0.0, 1.0, -3.677e-08, 0.0, 1.0, 0.0, 0.0, 1.0, 0.0, 0.0, 1.0, 0.0, 0.0, 1.0, 0.0, 0.0, 1.0, -5.771e-08, 0.0, 1.0, -5.771e-08, 0.0, 1.0, -5.771e-08, 0.0, 1.0, -5.771e-08, 0.0, 1.0, -1.258e-07, 0.0, 1.0, -1.258e-07, 0.0, 1.0, -1.258e-07, 0.0, 1.0, -1.258e-07, 0.0, 1.0, 0.0, 0.0, 1.0, 0.0, 0.0, 1.0, 0.0, 0.0, 1.0, 0.0, 0.0, 1.0, 1.508e-07, 0.0, 1.0, 1.508e-07, 0.0, 1.0, 1.508e-07, 0.0, 1.0, 1.508e-07, 0.0, 1.0, 2.19e-07, 0.0, 1.0, 2.19e-07, 0.0, 1.0, 2.19e-07, 0.0, 1.0, 2.19e-07, 0.0, 1.0, 4.256e-07, 0.0, 1.0, 4.256e-07, 0.0, 1.0, 4.256e-07, 0.0, 1.0, 4.256e-07, 0.0, 1.0, 1.942e-07, 0.0, 1.0, 1.942e-07, 0.0, 1.0, 1.942e-07, 0.0, 1.0, 1.942e-07, 0.0, 1.0, 0.0, -1.0, 0.0, 0.0, -1.0, 0.0, 0.0, -1.0, 0.0, 0.0, -1.0, 0.0, -2.743e-07, -1.0, 0.0, -2.743e-07, -1.0, 0.0, -2.743e-07, -1.0, 0.0, -2.743e-07, -1.0, 0.0, 0.7546, -0.6562, 0.0, 0.7546, -0.6562, 0.0, 0.7546, -0.6562, 0.0, 0.7546, -0.6562, 0.0, 0.7546, -0.6562, 0.0, 0.7546, -0.6562, 0.0, 0.7546, -0.6562, 0.0, 0.7546, -0.6562, 0.0, -1.0, 0.0, 0.0, -1.0, 0.0, 0.0, -1.0, 0.0, 0.0, -1.0, 0.0, 0.0, -0.754, 0.6569, 0.0, -0.754, 0.6569, 0.0, -0.754, 0.6569, 0.0, -0.754, 0.6569, 0.0, -0.754, 0.6569, 0.0, -0.754, 0.6569, 0.0, -0.754, 0.6569, 0.0, -0.754, 0.6569, 0.0, 2.743e-07, 1.0, 0.0, 2.743e-07, 1.0, 0.0, 2.743e-07, 1.0, 0.0, 2.743e-07, 1.0, 0.0, 0.0, 1.0, 0.0, 0.0, 1.0, 0.0, 0.0, 1.0, 0.0, 0.0, 1.0, 0.0, 2.743e-07, 1.0, 0.0, 2.743e-07, 1.0, 0.0, 2.743e-07, 1.0, 0.0, 2.743e-07, 1.0, 0.0, 2.743e-07, 1.0, 0.0, 2.743e-07, 1.0, 0.0, 2.743e-07, 1.0, 0.0, 2.743e-07, 1.0, 0.0, 0.7546, 0.6562, 0.0, 0.7546, 0.6562, 0.0, 0.7546, 0.6562, 0.0, 0.7546, 0.6562, 0.0, 0.7546, 0.6562, 0.0, 0.7546, 0.6562, 0.0, 0.7546, 0.6562, 0.0, 0.7546, 0.6562, 0.0, 1.0, -4.171e-07, 0.0, 1.0, -4.171e-07, 0.0, 1.0, -4.171e-07, 0.0, 1.0, -4.171e-07, 0.0, 1.0, -4.171e-07, 0.0, 1.0, -4.171e-07, 0.0, 1.0, -4.171e-07, 0.0, 1.0, -4.171e-07, 0.0, 1.0, -4.171e-07, 0.0, 1.0, -4.171e-07, 0.0, 1.0, -4.171e-07, 0.0, 1.0, -4.171e-07, 0.0, 1.0, 0.0, 0.0, 1.0, 0.0, 0.0, 1.0, 0.0, 0.0, 1.0, 0.0, 0.0])] * 3)])

# ---- objects
ob_pool = bpy.data.objects.new('pool', me_cylinder_013)
ob_water_surface = bpy.data.objects.new('water surface', me_cylinder_001)
ob_underwater = bpy.data.objects.new('underwater', me_cylinder_006)

# ---- transforms, parenting, visibility, modifiers, constraints
ob_pool.location = (0.0, 0.0, 0.0)
ob_pool.rotation_mode = 'QUATERNION'
ob_pool.rotation_quaternion = (1.0, 0.0, 0.0, 0.0)
ob_pool.lineart.crease_threshold = 0.0
ob_water_surface.location = (0.0, 0.0, 0.0)
ob_water_surface.rotation_mode = 'QUATERNION'
ob_water_surface.rotation_quaternion = (1.0, 0.0, 0.0, 0.0)
ob_water_surface.lineart.crease_threshold = 0.0
ob_underwater.location = (0.0, 0.0, 0.0)
ob_underwater.rotation_mode = 'QUATERNION'
ob_underwater.rotation_quaternion = (1.0, 0.0, 0.0, 0.0)
ob_underwater.lineart.crease_threshold = 0.0

# ---- collection membership
scene.collection.objects.link(ob_pool)
scene.collection.objects.link(ob_water_surface)
scene.collection.objects.link(ob_underwater)

# ---- scene / render settings (as saved in the file)
scene.frame_start = 1; scene.frame_end = 250; scene.frame_set(1)
scene.render.engine = 'CYCLES'
scene.cycles.samples = 128
scene.cycles.sampling_pattern = 'TABULATED_SOBOL'
scene.cycles.use_adaptive_sampling = False
scene.cycles.use_light_tree = False
scene.cycles.max_bounces = 3
scene.cycles.bake_type = 'DIFFUSE'
scene.view_settings.look = 'High Contrast'
scene.view_settings.view_transform = 'Filmic'
bpy.context.view_layer.update()

# ---- added for rendering (the .blend has no active camera and no usable light): camera, sun
cam_auto = bpy.data.cameras.new('AutoCamera')
cam_auto.lens = 50.0
cam_auto.sensor_width = 36.0
cam_auto.clip_end = 1000.0
ob_auto_camera = bpy.data.objects.new('AutoCamera', cam_auto)
scene.collection.objects.link(ob_auto_camera)
ob_auto_camera.location = (16.8221, -20.0064, 19.5957)
ob_auto_camera.rotation_euler = (1.09748, -7.21219e-08, 0.694738)
scene.camera = ob_auto_camera
light_auto_sun = bpy.data.lights.new('AutoSun', 'SUN')
light_auto_sun.energy = 3.0
light_auto_sun.angle = 0.0523599
ob_auto_sun = bpy.data.objects.new('AutoSun', light_auto_sun)
scene.collection.objects.link(ob_auto_sun)
ob_auto_sun.rotation_euler = (0.872665, 0.174533, 0.523599)
bpy.context.view_layer.update()
